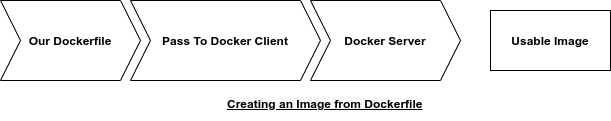

The diagram above was exported from draw.io. Its source (the exported page's mxGraphModel, read from the mxfile embedded in the PNG):
<mxGraphModel dx="1369" dy="713" grid="1" gridSize="10" guides="1" tooltips="1" connect="1" arrows="1" fold="1" page="1" pageScale="1" pageWidth="850" pageHeight="1100" math="0" shadow="0">
  <root>
    <mxCell id="osVZp11vvJX-QPB40CeY-0" />
    <mxCell id="osVZp11vvJX-QPB40CeY-1" parent="osVZp11vvJX-QPB40CeY-0" />
    <mxCell id="v0Ey-AlOx7Xq4fKdl07g-0" value="&lt;b&gt;Our Dockerfile&lt;/b&gt;" style="shape=step;perimeter=stepPerimeter;whiteSpace=wrap;html=1;fixedSize=1;" vertex="1" parent="osVZp11vvJX-QPB40CeY-1">
      <mxGeometry x="80" y="330" width="140" height="80" as="geometry" />
    </mxCell>
    <mxCell id="v0Ey-AlOx7Xq4fKdl07g-1" value="&lt;b&gt;Pass To Docker Client&lt;/b&gt;" style="shape=step;perimeter=stepPerimeter;whiteSpace=wrap;html=1;fixedSize=1;" vertex="1" parent="osVZp11vvJX-QPB40CeY-1">
      <mxGeometry x="210" y="330" width="190" height="80" as="geometry" />
    </mxCell>
    <mxCell id="v0Ey-AlOx7Xq4fKdl07g-2" value="&lt;b&gt;Docker Server&lt;/b&gt;" style="shape=step;perimeter=stepPerimeter;whiteSpace=wrap;html=1;fixedSize=1;" vertex="1" parent="osVZp11vvJX-QPB40CeY-1">
      <mxGeometry x="390" y="330" width="150" height="80" as="geometry" />
    </mxCell>
    <mxCell id="v0Ey-AlOx7Xq4fKdl07g-3" value="&lt;b&gt;Usable Image&lt;/b&gt;" style="rounded=0;whiteSpace=wrap;html=1;" vertex="1" parent="osVZp11vvJX-QPB40CeY-1">
      <mxGeometry x="570" y="340" width="120" height="60" as="geometry" />
    </mxCell>
    <mxCell id="M8Pmzc1UcCmiD29TpdPM-0" value="&lt;b style=&quot;color: rgb(0 , 0 , 0) ; font-family: &amp;#34;helvetica&amp;#34; ; font-size: 12px ; font-style: normal ; letter-spacing: normal ; text-align: center ; text-indent: 0px ; text-transform: none ; word-spacing: 0px ; background-color: rgb(248 , 249 , 250)&quot;&gt;&lt;u&gt;Creating an Image from Dockerfile&lt;/u&gt;&lt;/b&gt;" style="text;whiteSpace=wrap;html=1;" vertex="1" parent="osVZp11vvJX-QPB40CeY-1">
      <mxGeometry x="305" y="420" width="240" height="30" as="geometry" />
    </mxCell>
  </root>
</mxGraphModel>